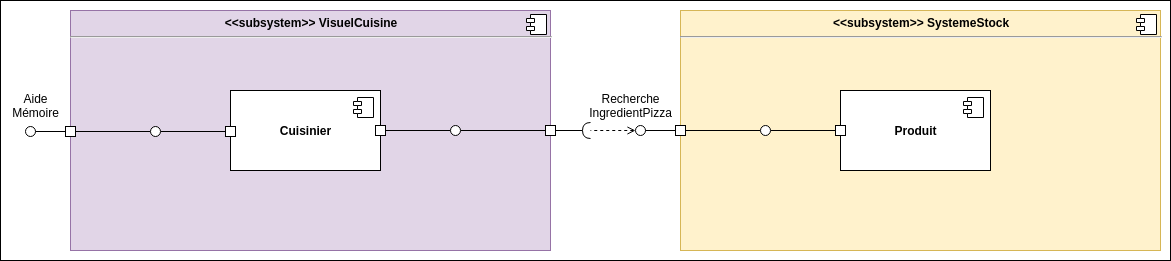

The diagram above was exported from draw.io. Its source (the exported page's mxGraphModel, read from the mxfile embedded in the PNG):
<mxGraphModel dx="460" dy="1810" grid="1" gridSize="10" guides="1" tooltips="1" connect="1" arrows="1" fold="1" page="1" pageScale="1" pageWidth="827" pageHeight="1169" math="0" shadow="0">
  <root>
    <mxCell id="0" />
    <mxCell id="1" parent="0" />
    <mxCell id="4gwemDXPjF-DQCq8sJNW-38" value="" style="rounded=0;whiteSpace=wrap;html=1;" parent="1" vertex="1">
      <mxGeometry x="850" y="-730" width="1170" height="260" as="geometry" />
    </mxCell>
    <mxCell id="4gwemDXPjF-DQCq8sJNW-1" value="&lt;p style=&quot;margin: 6px 0px 0px ; text-align: center&quot;&gt;&lt;b&gt;&amp;lt;&amp;lt;subsystem&amp;gt;&amp;gt; VisuelCuisine&lt;/b&gt;&lt;/p&gt;&lt;hr&gt;&lt;p style=&quot;margin: 0px 0px 0px 8px&quot;&gt;&lt;br&gt;&lt;/p&gt;" style="align=left;overflow=fill;html=1;dropTarget=0;fillColor=#e1d5e7;strokeColor=#9673a6;" parent="1" vertex="1">
      <mxGeometry x="920" y="-720" width="480" height="240" as="geometry" />
    </mxCell>
    <mxCell id="4gwemDXPjF-DQCq8sJNW-2" value="" style="shape=component;jettyWidth=8;jettyHeight=4;" parent="4gwemDXPjF-DQCq8sJNW-1" vertex="1">
      <mxGeometry x="1" width="20" height="20" relative="1" as="geometry">
        <mxPoint x="-24" y="4" as="offset" />
      </mxGeometry>
    </mxCell>
    <mxCell id="4gwemDXPjF-DQCq8sJNW-3" value="&lt;b&gt;Cuisinier&lt;/b&gt;" style="html=1;dropTarget=0;" parent="1" vertex="1">
      <mxGeometry x="1080" y="-640" width="150" height="80" as="geometry" />
    </mxCell>
    <mxCell id="4gwemDXPjF-DQCq8sJNW-4" value="" style="shape=component;jettyWidth=8;jettyHeight=4;" parent="4gwemDXPjF-DQCq8sJNW-3" vertex="1">
      <mxGeometry x="1" width="20" height="20" relative="1" as="geometry">
        <mxPoint x="-27" y="7" as="offset" />
      </mxGeometry>
    </mxCell>
    <mxCell id="4gwemDXPjF-DQCq8sJNW-5" value="" style="whiteSpace=wrap;html=1;aspect=fixed;" parent="1" vertex="1">
      <mxGeometry x="1225" y="-605" width="10" height="10" as="geometry" />
    </mxCell>
    <mxCell id="4gwemDXPjF-DQCq8sJNW-6" value="" style="rounded=0;orthogonalLoop=1;jettySize=auto;html=1;endArrow=halfCircle;endFill=0;endSize=6;strokeWidth=1;exitX=0;exitY=0.5;exitDx=0;exitDy=0;" parent="1" source="4gwemDXPjF-DQCq8sJNW-9" edge="1">
      <mxGeometry relative="1" as="geometry">
        <mxPoint x="790" y="-600" as="sourcePoint" />
        <mxPoint x="1440" y="-600" as="targetPoint" />
      </mxGeometry>
    </mxCell>
    <mxCell id="4gwemDXPjF-DQCq8sJNW-7" style="edgeStyle=none;rounded=0;orthogonalLoop=1;jettySize=auto;html=1;startArrow=none;startFill=0;endArrow=none;endFill=0;exitX=1;exitY=0.5;exitDx=0;exitDy=0;" parent="1" source="4gwemDXPjF-DQCq8sJNW-5" target="4gwemDXPjF-DQCq8sJNW-10" edge="1">
      <mxGeometry relative="1" as="geometry">
        <mxPoint x="1240" y="-600" as="sourcePoint" />
      </mxGeometry>
    </mxCell>
    <mxCell id="4gwemDXPjF-DQCq8sJNW-8" style="edgeStyle=none;rounded=0;orthogonalLoop=1;jettySize=auto;html=1;exitX=0;exitY=0.5;exitDx=0;exitDy=0;startArrow=none;startFill=0;endArrow=none;endFill=0;" parent="1" source="4gwemDXPjF-DQCq8sJNW-9" target="4gwemDXPjF-DQCq8sJNW-10" edge="1">
      <mxGeometry relative="1" as="geometry" />
    </mxCell>
    <mxCell id="4gwemDXPjF-DQCq8sJNW-9" value="" style="whiteSpace=wrap;html=1;aspect=fixed;" parent="1" vertex="1">
      <mxGeometry x="1395" y="-605" width="10" height="10" as="geometry" />
    </mxCell>
    <mxCell id="4gwemDXPjF-DQCq8sJNW-10" value="" style="ellipse;whiteSpace=wrap;html=1;fontFamily=Helvetica;fontSize=12;fontColor=#000000;align=center;strokeColor=#000000;fillColor=#ffffff;points=[];aspect=fixed;resizable=0;direction=south;" parent="1" vertex="1">
      <mxGeometry x="1300" y="-605" width="10" height="10" as="geometry" />
    </mxCell>
    <mxCell id="4gwemDXPjF-DQCq8sJNW-11" value="Recherche&lt;br&gt;IngredientPizza" style="text;html=1;align=center;verticalAlign=middle;resizable=0;points=[];autosize=1;" parent="1" vertex="1">
      <mxGeometry x="1430" y="-640" width="100" height="30" as="geometry" />
    </mxCell>
    <mxCell id="4gwemDXPjF-DQCq8sJNW-12" value="&lt;p style=&quot;margin: 0px ; margin-top: 6px ; text-align: center&quot;&gt;&lt;b&gt;&amp;lt;&amp;lt;subsystem&amp;gt;&amp;gt; SystemeStock&lt;/b&gt;&lt;/p&gt;&lt;hr&gt;&lt;p style=&quot;margin: 0px ; margin-left: 8px&quot;&gt;&lt;br&gt;&lt;/p&gt;" style="align=left;overflow=fill;html=1;dropTarget=0;fillColor=#fff2cc;strokeColor=#d6b656;" parent="1" vertex="1">
      <mxGeometry x="1530" y="-720" width="480" height="240" as="geometry" />
    </mxCell>
    <mxCell id="4gwemDXPjF-DQCq8sJNW-13" value="" style="shape=component;jettyWidth=8;jettyHeight=4;" parent="4gwemDXPjF-DQCq8sJNW-12" vertex="1">
      <mxGeometry x="1" width="20" height="20" relative="1" as="geometry">
        <mxPoint x="-24" y="4" as="offset" />
      </mxGeometry>
    </mxCell>
    <mxCell id="4gwemDXPjF-DQCq8sJNW-14" value="&lt;b&gt;Produit&lt;/b&gt;" style="html=1;dropTarget=0;" parent="1" vertex="1">
      <mxGeometry x="1690" y="-640" width="150" height="80" as="geometry" />
    </mxCell>
    <mxCell id="4gwemDXPjF-DQCq8sJNW-15" value="" style="shape=component;jettyWidth=8;jettyHeight=4;" parent="4gwemDXPjF-DQCq8sJNW-14" vertex="1">
      <mxGeometry x="1" width="20" height="20" relative="1" as="geometry">
        <mxPoint x="-27" y="7" as="offset" />
      </mxGeometry>
    </mxCell>
    <mxCell id="4gwemDXPjF-DQCq8sJNW-17" value="" style="whiteSpace=wrap;html=1;aspect=fixed;" parent="1" vertex="1">
      <mxGeometry x="1685" y="-605" width="10" height="10" as="geometry" />
    </mxCell>
    <mxCell id="4gwemDXPjF-DQCq8sJNW-18" style="edgeStyle=none;rounded=0;orthogonalLoop=1;jettySize=auto;html=1;exitX=0;exitY=0.5;exitDx=0;exitDy=0;startArrow=none;startFill=0;endArrow=none;endFill=0;" parent="1" source="4gwemDXPjF-DQCq8sJNW-17" target="4gwemDXPjF-DQCq8sJNW-22" edge="1">
      <mxGeometry relative="1" as="geometry">
        <mxPoint x="1575" y="-600" as="sourcePoint" />
      </mxGeometry>
    </mxCell>
    <mxCell id="4gwemDXPjF-DQCq8sJNW-19" style="edgeStyle=none;rounded=0;orthogonalLoop=1;jettySize=auto;html=1;exitX=1;exitY=0.5;exitDx=0;exitDy=0;startArrow=none;startFill=0;endArrow=none;endFill=0;" parent="1" source="4gwemDXPjF-DQCq8sJNW-21" target="4gwemDXPjF-DQCq8sJNW-22" edge="1">
      <mxGeometry relative="1" as="geometry" />
    </mxCell>
    <mxCell id="4gwemDXPjF-DQCq8sJNW-20" style="edgeStyle=none;rounded=0;orthogonalLoop=1;jettySize=auto;html=1;exitX=0;exitY=0.5;exitDx=0;exitDy=0;entryX=0.5;entryY=0.1;entryDx=0;entryDy=0;entryPerimeter=0;endArrow=none;endFill=0;" parent="1" source="4gwemDXPjF-DQCq8sJNW-21" target="4gwemDXPjF-DQCq8sJNW-36" edge="1">
      <mxGeometry relative="1" as="geometry" />
    </mxCell>
    <mxCell id="4gwemDXPjF-DQCq8sJNW-21" value="" style="whiteSpace=wrap;html=1;aspect=fixed;" parent="1" vertex="1">
      <mxGeometry x="1525" y="-605" width="10" height="10" as="geometry" />
    </mxCell>
    <mxCell id="4gwemDXPjF-DQCq8sJNW-22" value="" style="ellipse;whiteSpace=wrap;html=1;fontFamily=Helvetica;fontSize=12;fontColor=#000000;align=center;strokeColor=#000000;fillColor=#ffffff;points=[];aspect=fixed;resizable=0;direction=south;" parent="1" vertex="1">
      <mxGeometry x="1610" y="-605" width="10" height="10" as="geometry" />
    </mxCell>
    <mxCell id="4gwemDXPjF-DQCq8sJNW-36" value="" style="ellipse;whiteSpace=wrap;html=1;fontFamily=Helvetica;fontSize=12;fontColor=#000000;align=center;strokeColor=#000000;fillColor=#ffffff;points=[];aspect=fixed;resizable=0;direction=south;" parent="1" vertex="1">
      <mxGeometry x="1485" y="-605" width="10" height="10" as="geometry" />
    </mxCell>
    <mxCell id="4gwemDXPjF-DQCq8sJNW-37" style="edgeStyle=none;rounded=0;orthogonalLoop=1;jettySize=auto;html=1;startArrow=open;startFill=0;endArrow=none;endFill=0;dashed=1;" parent="1" source="4gwemDXPjF-DQCq8sJNW-36" edge="1">
      <mxGeometry relative="1" as="geometry">
        <mxPoint x="1405" y="-590" as="sourcePoint" />
        <mxPoint x="1440" y="-600" as="targetPoint" />
      </mxGeometry>
    </mxCell>
    <mxCell id="yTiRC-FSxmWSccLBbszp-8" value="" style="whiteSpace=wrap;html=1;aspect=fixed;" vertex="1" parent="1">
      <mxGeometry x="1075" y="-604" width="10" height="10" as="geometry" />
    </mxCell>
    <mxCell id="yTiRC-FSxmWSccLBbszp-9" style="edgeStyle=none;rounded=0;orthogonalLoop=1;jettySize=auto;html=1;exitX=0;exitY=0.5;exitDx=0;exitDy=0;startArrow=none;startFill=0;endArrow=none;endFill=0;" edge="1" source="yTiRC-FSxmWSccLBbszp-8" target="yTiRC-FSxmWSccLBbszp-13" parent="1">
      <mxGeometry relative="1" as="geometry">
        <mxPoint x="965" y="-599" as="sourcePoint" />
      </mxGeometry>
    </mxCell>
    <mxCell id="yTiRC-FSxmWSccLBbszp-10" style="edgeStyle=none;rounded=0;orthogonalLoop=1;jettySize=auto;html=1;exitX=1;exitY=0.5;exitDx=0;exitDy=0;startArrow=none;startFill=0;endArrow=none;endFill=0;" edge="1" source="yTiRC-FSxmWSccLBbszp-12" target="yTiRC-FSxmWSccLBbszp-13" parent="1">
      <mxGeometry relative="1" as="geometry" />
    </mxCell>
    <mxCell id="yTiRC-FSxmWSccLBbszp-11" style="edgeStyle=none;rounded=0;orthogonalLoop=1;jettySize=auto;html=1;exitX=0;exitY=0.5;exitDx=0;exitDy=0;entryX=0.5;entryY=0.1;entryDx=0;entryDy=0;entryPerimeter=0;endArrow=none;endFill=0;" edge="1" source="yTiRC-FSxmWSccLBbszp-12" target="yTiRC-FSxmWSccLBbszp-14" parent="1">
      <mxGeometry relative="1" as="geometry" />
    </mxCell>
    <mxCell id="yTiRC-FSxmWSccLBbszp-12" value="" style="whiteSpace=wrap;html=1;aspect=fixed;" vertex="1" parent="1">
      <mxGeometry x="915" y="-604" width="10" height="10" as="geometry" />
    </mxCell>
    <mxCell id="yTiRC-FSxmWSccLBbszp-13" value="" style="ellipse;whiteSpace=wrap;html=1;fontFamily=Helvetica;fontSize=12;fontColor=#000000;align=center;strokeColor=#000000;fillColor=#ffffff;points=[];aspect=fixed;resizable=0;direction=south;" vertex="1" parent="1">
      <mxGeometry x="1000" y="-604" width="10" height="10" as="geometry" />
    </mxCell>
    <mxCell id="yTiRC-FSxmWSccLBbszp-14" value="" style="ellipse;whiteSpace=wrap;html=1;fontFamily=Helvetica;fontSize=12;fontColor=#000000;align=center;strokeColor=#000000;fillColor=#ffffff;points=[];aspect=fixed;resizable=0;direction=south;" vertex="1" parent="1">
      <mxGeometry x="875" y="-604" width="10" height="10" as="geometry" />
    </mxCell>
    <mxCell id="yTiRC-FSxmWSccLBbszp-16" value="Aide&lt;br&gt;Mémoire" style="text;html=1;align=center;verticalAlign=middle;resizable=0;points=[];autosize=1;" vertex="1" parent="1">
      <mxGeometry x="855" y="-640" width="60" height="30" as="geometry" />
    </mxCell>
  </root>
</mxGraphModel>